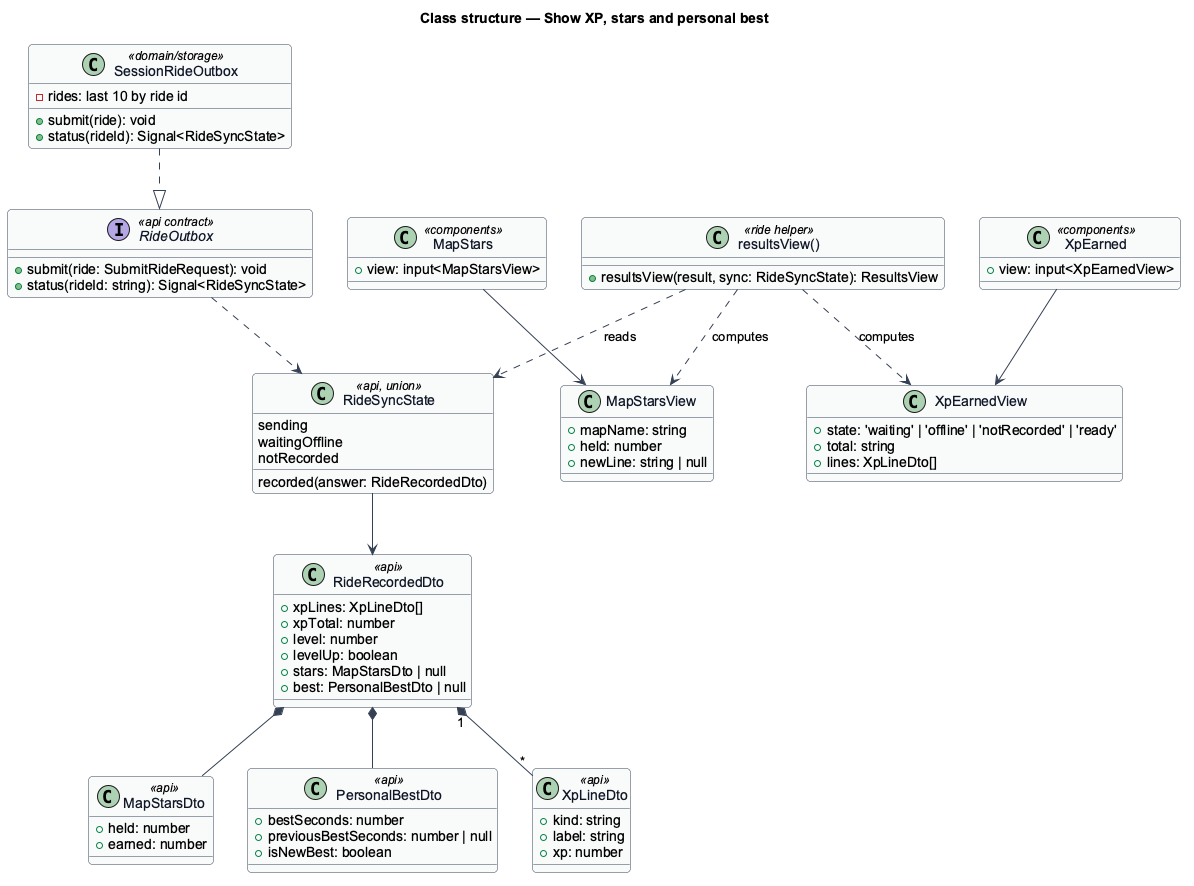

The diagram above was rendered by PlantUML. Its source (embedded in the PNG):
@startuml
' --- shared skin header ---
skinparam backgroundColor #FFFFFF
skinparam shadowing false
skinparam roundcorner 8
skinparam defaultFontName Arial
skinparam ArrowColor #344054
skinparam class {
  BorderColor #344054
  FontColor #101828
  BackgroundColor #F9FAFB
}
' --------------------------
title Class structure — Show XP, stars and personal best
class RideSyncState <<api, union>> {
  sending
  recorded(answer: RideRecordedDto)
  waitingOffline
  notRecorded
}
interface RideOutbox <<api contract>> {
  +submit(ride: SubmitRideRequest): void
  +status(rideId: string): Signal<RideSyncState>
}
class SessionRideOutbox <<domain/storage>> {
  -rides: last 10 by ride id
  +submit(ride): void
  +status(rideId): Signal<RideSyncState>
}
class RideRecordedDto <<api>> {
  +xpLines: XpLineDto[]
  +xpTotal: number
  +level: number
  +levelUp: boolean
  +stars: MapStarsDto | null
  +best: PersonalBestDto | null
}
class MapStarsDto <<api>> {
  +held: number
  +earned: number
}
class PersonalBestDto <<api>> {
  +bestSeconds: number
  +previousBestSeconds: number | null
  +isNewBest: boolean
}
class XpLineDto <<api>> {
  +kind: string
  +label: string
  +xp: number
}
class XpEarnedView {
  +state: 'waiting' | 'offline' | 'notRecorded' | 'ready'
  +total: string
  +lines: XpLineDto[]
}
class MapStarsView {
  +mapName: string
  +held: number
  +newLine: string | null
}
class "resultsView()" as rv <<ride helper>> {
  +resultsView(result, sync: RideSyncState): ResultsView
}
class XpEarned <<components>> {
  +view: input<XpEarnedView>
}
class MapStars <<components>> {
  +view: input<MapStarsView>
}
SessionRideOutbox ..|> RideOutbox
RideOutbox ..> RideSyncState
rv ..> RideSyncState : reads
RideSyncState --> RideRecordedDto
RideRecordedDto "1" *-- "*" XpLineDto
RideRecordedDto *-- MapStarsDto
RideRecordedDto *-- PersonalBestDto
rv ..> XpEarnedView : computes
rv ..> MapStarsView : computes
XpEarned --> XpEarnedView
MapStars --> MapStarsView
@enduml